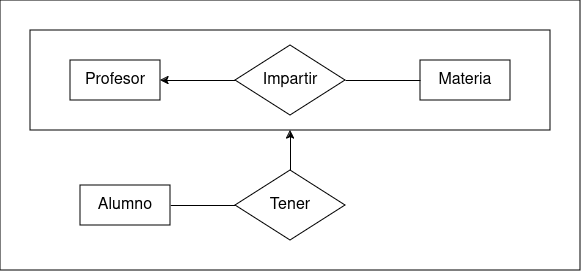

The diagram above was exported from draw.io. Its source (the exported page's mxGraphModel, read from the mxfile embedded in the PNG):
<mxGraphModel dx="1434" dy="763" grid="1" gridSize="10" guides="1" tooltips="1" connect="1" arrows="1" fold="1" page="1" pageScale="1" pageWidth="850" pageHeight="1100" math="0" shadow="0">
  <root>
    <mxCell id="0" />
    <mxCell id="1" parent="0" />
    <mxCell id="N3ZugQR-nATWhNhorHq9-20" value="" style="rounded=0;whiteSpace=wrap;html=1;" vertex="1" parent="1">
      <mxGeometry x="130" y="60" width="580" height="270" as="geometry" />
    </mxCell>
    <mxCell id="N3ZugQR-nATWhNhorHq9-13" value="" style="rounded=0;whiteSpace=wrap;html=1;" vertex="1" parent="1">
      <mxGeometry x="160" y="90" width="520" height="100" as="geometry" />
    </mxCell>
    <mxCell id="N3ZugQR-nATWhNhorHq9-1" value="&lt;font style=&quot;font-size: 16px;&quot;&gt;Materia&lt;/font&gt;" style="rounded=0;whiteSpace=wrap;html=1;" vertex="1" parent="1">
      <mxGeometry x="550" y="120" width="90" height="40" as="geometry" />
    </mxCell>
    <mxCell id="N3ZugQR-nATWhNhorHq9-2" value="&lt;font style=&quot;font-size: 16px;&quot;&gt;Profesor&lt;/font&gt;" style="rounded=0;whiteSpace=wrap;html=1;" vertex="1" parent="1">
      <mxGeometry x="200" y="120" width="90" height="40" as="geometry" />
    </mxCell>
    <mxCell id="N3ZugQR-nATWhNhorHq9-19" style="edgeStyle=orthogonalEdgeStyle;rounded=0;orthogonalLoop=1;jettySize=auto;html=1;exitX=1;exitY=0.5;exitDx=0;exitDy=0;endArrow=none;endFill=0;" edge="1" parent="1" source="N3ZugQR-nATWhNhorHq9-3" target="N3ZugQR-nATWhNhorHq9-4">
      <mxGeometry relative="1" as="geometry" />
    </mxCell>
    <mxCell id="N3ZugQR-nATWhNhorHq9-3" value="&lt;font style=&quot;font-size: 16px;&quot;&gt;Alumno&lt;/font&gt;" style="rounded=0;whiteSpace=wrap;html=1;" vertex="1" parent="1">
      <mxGeometry x="210" y="245" width="90" height="40" as="geometry" />
    </mxCell>
    <mxCell id="N3ZugQR-nATWhNhorHq9-18" style="edgeStyle=orthogonalEdgeStyle;rounded=0;orthogonalLoop=1;jettySize=auto;html=1;exitX=0.5;exitY=0;exitDx=0;exitDy=0;entryX=0.5;entryY=1;entryDx=0;entryDy=0;" edge="1" parent="1" source="N3ZugQR-nATWhNhorHq9-4" target="N3ZugQR-nATWhNhorHq9-13">
      <mxGeometry relative="1" as="geometry" />
    </mxCell>
    <mxCell id="N3ZugQR-nATWhNhorHq9-4" value="&lt;font style=&quot;font-size: 16px;&quot;&gt;Tener&lt;/font&gt;" style="rhombus;whiteSpace=wrap;html=1;" vertex="1" parent="1">
      <mxGeometry x="365" y="230" width="110" height="70" as="geometry" />
    </mxCell>
    <mxCell id="N3ZugQR-nATWhNhorHq9-16" style="edgeStyle=orthogonalEdgeStyle;rounded=0;orthogonalLoop=1;jettySize=auto;html=1;exitX=0;exitY=0.5;exitDx=0;exitDy=0;" edge="1" parent="1" source="N3ZugQR-nATWhNhorHq9-15" target="N3ZugQR-nATWhNhorHq9-2">
      <mxGeometry relative="1" as="geometry" />
    </mxCell>
    <mxCell id="N3ZugQR-nATWhNhorHq9-17" style="edgeStyle=orthogonalEdgeStyle;rounded=0;orthogonalLoop=1;jettySize=auto;html=1;exitX=1;exitY=0.5;exitDx=0;exitDy=0;entryX=0;entryY=0.5;entryDx=0;entryDy=0;endArrow=none;endFill=0;" edge="1" parent="1" source="N3ZugQR-nATWhNhorHq9-15" target="N3ZugQR-nATWhNhorHq9-1">
      <mxGeometry relative="1" as="geometry" />
    </mxCell>
    <mxCell id="N3ZugQR-nATWhNhorHq9-15" value="&lt;font style=&quot;font-size: 16px;&quot;&gt;Impartir&lt;/font&gt;" style="rhombus;whiteSpace=wrap;html=1;" vertex="1" parent="1">
      <mxGeometry x="365" y="105" width="110" height="70" as="geometry" />
    </mxCell>
  </root>
</mxGraphModel>